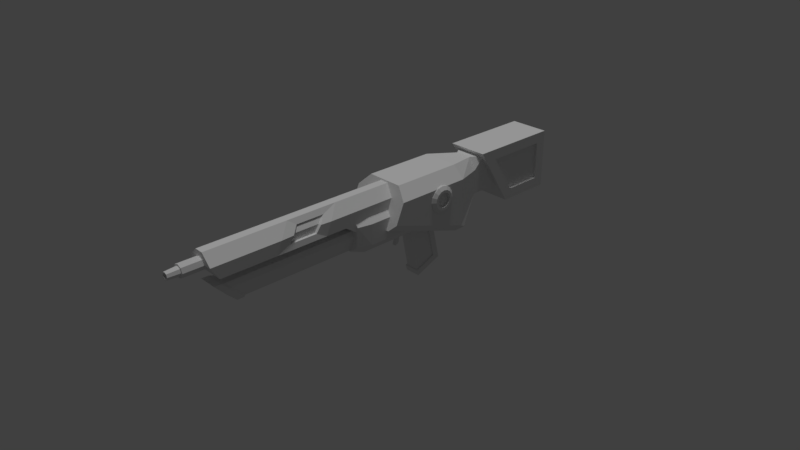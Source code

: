 # Source: Assault_Rifle.blend  (saved by Blender 2.79.0; exported with 4.5.12 LTS)
import bpy
from mathutils import Matrix  # noqa: F401  (used for matrix-valued properties, if any)

bpy.ops.wm.read_factory_settings(use_empty=True)
scene = bpy.context.scene
scene.name = 'Scene'

# ---- collections
col_collection_1 = bpy.data.collections.new('Collection 1'); scene.collection.children.link(col_collection_1)

# ---- materials (node trees are filled in below, after node groups)
mat_material_001 = bpy.data.materials.new('Material.001')
mat_material_001.alpha_threshold = 0.0
mat_material_001.use_transparent_shadow = False
mat_material_001.roughness = 0.5

# ---- material node trees

# ---- world
world_world = bpy.data.worlds.new('World'); scene.world = world_world
world_world.color = (0.05088, 0.05088, 0.05088)
world_world.use_sun_shadow = False
world_world.sun_shadow_jitter_overblur = 0.0
world_world.cycles.sampling_method = 'MANUAL'

# ---- cameras
cam_camera = bpy.data.cameras.new('Camera')
cam_camera.clip_end = 100.0
cam_camera.lens = 35.0
cam_camera.sensor_width = 32.0
cam_camera.sensor_height = 18.0
cam_camera.ortho_scale = 7.314
cam_camera.dof.focus_distance = 0.0
cam_camera.dof.aperture_fstop = 128.0

# ---- lights
light_hemi_002 = bpy.data.lights.new('Hemi.002', 'SUN')
light_hemi_002.transmission_factor = 0.0
light_hemi_002.angle = 0.1993
light_hemi_002.energy = 1.0
light_hemi_002.shadow_buffer_clip_start = 0.5
light_hemi_002.shadow_soft_size = 0.1
light_hemi_002.shadow_cascade_max_distance = 1000.0

# ---- meshes
me_cylinder = bpy.data.meshes.new('Cylinder')
me_cylinder.from_pydata([(0.0, 1.0, -1.0), (-5.104e-08, 0.555, 2.182), (0.3827, 0.9239, -1.0), (0.2124, 0.5127, 2.182), (0.7071, 0.7071, -1.0), (0.3924, 0.3924, 2.182), (0.9239, 0.3827, -1.0), (0.5127, 0.2124, 2.182), (1.0, -4.371e-08, -1.0), (0.555, -3.99e-08, 2.182), (0.9239, -0.3827, -1.0), (0.5127, -0.2124, 2.182), (0.7071, -0.7071, -1.0), (0.3924, -0.3924, 2.182), (0.3827, -0.9239, -1.0), (0.2124, -0.5127, 2.182), (1.51e-07, -1.0, -1.0), (1.013e-07, -0.555, 2.182), (-0.3827, -0.9239, -1.0), (-0.2124, -0.5127, 2.182), (-0.7071, -0.7071, -1.0), (-0.3924, -0.3924, 2.182), (-0.9239, -0.3827, -1.0), (-0.5127, -0.2124, 2.182), (-1.0, 1.192e-08, -1.0), (-0.555, -2.096e-08, 2.182), (-0.9239, 0.3827, -1.0), (-0.5127, 0.2124, 2.182), (-0.7071, 0.7071, -1.0), (-0.3924, 0.3924, 2.182), (-0.3827, 0.9239, -1.0), (-0.2124, 0.5127, 2.182), (0.3827, 0.9239, 1.0), (0.0, 1.0, 1.0), (0.7071, 0.7071, 1.0), (0.9239, 0.3827, 1.0), (1.0, -4.371e-08, 1.0), (0.9239, -0.3827, 1.0), (0.7071, -0.7071, 1.0), (0.3827, -0.9239, 1.0), (1.51e-07, -1.0, 1.0), (-0.3827, -0.9239, 1.0), (-0.7071, -0.7071, 1.0), (-0.9239, -0.3827, 1.0), (-1.0, 1.192e-08, 1.0), (-0.9239, 0.3827, 1.0), (-0.7071, 0.7071, 1.0), (-0.3827, 0.9239, 1.0), (0.287, 0.6928, 2.182), (-3.22e-08, 0.7498, 2.182), (0.5302, 0.5302, 2.182), (0.6928, 0.287, 2.182), (0.7498, -4.561e-08, 2.182), (0.6928, -0.287, 2.182), (0.5302, -0.5302, 2.182), (0.287, -0.6928, 2.182), (1.245e-07, -0.7498, 2.182), (-0.287, -0.6928, 2.182), (-0.5302, -0.5302, 2.182), (-0.6928, -0.287, 2.182), (-0.7498, -5.178e-09, 2.182), (-0.6928, 0.287, 2.182), (-0.5302, 0.5302, 2.182), (-0.287, 0.6928, 2.182), (0.2124, 0.5127, 0.1445), (-1.529e-08, 0.555, 0.1445), (0.3924, 0.3924, 0.1445), (0.5127, 0.2124, 0.1445), (0.555, -3.99e-08, 0.1445), (0.5127, -0.2124, 0.1445), (0.3924, -0.3924, 0.1445), (0.2124, -0.5127, 0.1445), (1.371e-07, -0.555, 0.1445), (-0.2124, -0.5127, 0.1445), (-0.3924, -0.3924, 0.1445), (-0.5127, -0.2124, 0.1445), (-0.555, -2.096e-08, 0.1445), (-0.5127, 0.2124, 0.1445), (-0.3924, 0.3924, 0.1445), (-0.2124, 0.5127, 0.1445)], [], [(0, 33, 32, 2), (2, 32, 34, 4), (4, 34, 35, 6), (6, 35, 36, 8), (8, 36, 37, 10), (10, 37, 38, 12), (12, 38, 39, 14), (14, 39, 40, 16), (16, 40, 41, 18), (18, 41, 42, 20), (20, 42, 43, 22), (22, 43, 44, 24), (24, 44, 45, 26), (26, 45, 46, 28), (29, 27, 77, 78), (28, 46, 47, 30), (30, 47, 33, 0), (0, 2, 4, 6, 8, 10, 12, 14, 16, 18, 20, 22, 24, 26, 28, 30), (49, 48, 32, 33), (48, 50, 34, 32), (50, 51, 35, 34), (51, 52, 36, 35), (52, 53, 37, 36), (53, 54, 38, 37), (54, 55, 39, 38), (55, 56, 40, 39), (56, 57, 41, 40), (57, 58, 42, 41), (58, 59, 43, 42), (59, 60, 44, 43), (60, 61, 45, 44), (61, 62, 46, 45), (62, 63, 47, 46), (63, 49, 33, 47), (1, 3, 48, 49), (3, 5, 50, 48), (5, 7, 51, 50), (7, 9, 52, 51), (9, 11, 53, 52), (11, 13, 54, 53), (13, 15, 55, 54), (15, 17, 56, 55), (17, 19, 57, 56), (19, 21, 58, 57), (21, 23, 59, 58), (23, 25, 60, 59), (25, 27, 61, 60), (27, 29, 62, 61), (29, 31, 63, 62), (31, 1, 49, 63), (64, 65, 79, 78, 77, 76, 75, 74, 73, 72, 71, 70, 69, 68, 67, 66), (15, 13, 70, 71), (31, 29, 78, 79), (17, 15, 71, 72), (3, 1, 65, 64), (1, 31, 79, 65), (19, 17, 72, 73), (5, 3, 64, 66), (21, 19, 73, 74), (7, 5, 66, 67), (23, 21, 74, 75), (9, 7, 67, 68), (25, 23, 75, 76), (11, 9, 68, 69), (27, 25, 76, 77), (13, 11, 69, 70)])
me_cylinder.use_remesh_preserve_volume = False
me_cylinder.use_remesh_preserve_attributes = False
me_cylinder.use_mirror_vertex_groups = False
me_cylinder.update()
me_cube = bpy.data.meshes.new('Cube')
me_cube.from_pydata([(0.1496, 3.325, -0.08964), (-0.1496, 3.325, -0.08964), (0.1496, 3.77, -0.08964), (-0.1496, 3.77, -0.08964), (0.1496, 3.77, 0.255), (-0.1496, 3.77, 0.255), (-0.1905, 3.797, -0.1692), (-0.1905, 3.563, 0.1976), (-0.1905, 4.174, -0.1692), (-0.1905, 4.173, 0.1976), (0.1905, 3.797, -0.1692), (0.1905, 3.563, 0.1976), (0.1905, 4.174, -0.1692), (0.1905, 4.173, 0.1976), (-0.1905, 4.276, -0.2711), (-0.1905, 3.741, -0.2711), (-0.1905, 3.377, 0.2994), (-0.1905, 4.275, 0.2994), (0.1905, 4.275, 0.2994), (0.1905, 4.276, -0.2711), (0.1905, 3.741, -0.2711), (0.1905, 3.377, 0.2994), (-0.1655, 4.174, -0.1692), (-0.1655, 3.797, -0.1692), (-0.1655, 3.563, 0.1976), (-0.1655, 4.173, 0.1976), (0.1655, 4.173, 0.1976), (0.1655, 4.174, -0.1692), (0.1655, 3.797, -0.1692), (0.1655, 3.563, 0.1976), (0.1266, 1.228, 0.1212), (0.07366, 1.345, 0.2376), (-0.147, 1.897, -0.1432), (-0.05073, 1.897, -0.2149), (-0.07613, 2.918, -0.2577), (-0.1837, 2.918, -0.1501), (0.05073, 1.897, -0.2149), (0.147, 1.897, -0.1432), (0.1837, 2.918, -0.1501), (0.07613, 2.918, -0.2577), (0.2847, 3.018, -0.2664), (0.2108, 3.018, -0.3443), (0.2673, 3.073, -0.2985), (0.2108, 2.186, -0.06584), (0.2847, 2.215, 0.002278), (-0.2847, 2.215, 0.002278), (-0.2108, 2.186, -0.06584), (-0.2108, 3.018, -0.3443), (-0.2847, 3.018, -0.2664), (-0.2673, 3.073, -0.2985), (0.2847, 3.018, 0.1879), (0.1736, 3.018, 0.2971), (0.2847, 2.295, 0.1879), (0.1736, 2.342, 0.2971), (-0.1736, 2.342, 0.2971), (-0.2847, 2.295, 0.1879), (-0.1736, 3.018, 0.2971), (-0.2847, 3.018, 0.1879), (0.07676, 3.325, 0.255), (0.1496, 3.325, 0.1459), (0.1496, 3.434, 0.255), (-0.1496, 3.325, 0.1459), (-0.07676, 3.325, 0.255), (-0.1496, 3.434, 0.255), (-0.1375, 0.588, 0.071), (-0.1375, 2.373, 0.071), (0.1375, 0.588, 0.071), (0.1375, 2.373, 0.071), (-0.04095, 0.5155, 0.2834), (-0.1375, 0.5155, 0.1869), (-0.1375, 2.373, 0.1869), (-0.04095, 2.373, 0.2834), (0.1375, 0.5155, 0.1869), (0.04095, 0.5155, 0.2834), (0.04095, 2.373, 0.2834), (0.1375, 2.373, 0.1869), (-0.06339, 1.897, 0.165), (-0.1564, 1.897, 0.04462), (-0.1837, 2.918, 0.04462), (-0.06339, 2.918, 0.165), (0.1564, 1.897, 0.04462), (0.06339, 1.897, 0.165), (0.06339, 2.918, 0.165), (0.1837, 2.918, 0.04462), (-0.1266, 1.276, 0.1847), (-0.1266, 1.228, 0.1212), (-0.1375, 1.908, -0.008502), (0.1375, 1.908, -0.008502), (-0.04095, 1.908, 0.2834), (-0.1375, 1.908, 0.1869), (0.04095, 1.908, 0.2834), (0.1375, 1.908, 0.1869), (-0.1375, 1.789, 0.071), (-0.1375, 1.789, 0.1869), (0.04095, 1.861, 0.2834), (0.1375, 1.789, 0.071), (-0.04095, 1.861, 0.2834), (0.1375, 1.789, 0.1869), (-0.04135, 1.999, -0.2081), (-0.1023, 1.999, -0.08722), (-0.1023, 0.7259, -0.08722), (-0.04135, 0.846, -0.2081), (0.04135, 0.846, -0.2081), (0.1023, 0.7259, -0.08722), (0.1023, 1.999, -0.08722), (0.04135, 1.999, -0.2081), (-0.1023, 1.999, -0.05655), (-0.07936, 1.999, -0.01326), (-0.07936, 0.6553, -0.01326), (-0.1023, 0.6987, -0.05655), (0.1023, 0.6987, -0.05655), (0.07936, 0.6553, -0.01326), (0.07936, 1.999, -0.01326), (0.1023, 1.999, -0.05655), (-0.07366, 1.345, 0.2376), (0.1266, 1.276, 0.1847), (0.07366, 1.612, 0.2376), (0.1266, 1.495, 0.1212), (-0.07366, 1.612, 0.2376), (0.1266, 1.543, 0.1847), (-0.1266, 1.495, 0.1212), (-0.1375, 1.639, 0.1869), (-0.1375, 1.152, 0.1869), (-0.1375, 1.104, 0.071), (-0.04095, 1.278, 0.2834), (0.04095, 1.764, 0.2834), (0.04095, 1.278, 0.2834), (-0.1375, 1.591, 0.071), (0.1375, 1.152, 0.1869), (0.1375, 1.104, 0.071), (0.1375, 1.591, 0.071), (-0.04095, 1.764, 0.2834), (0.1375, 1.639, 0.1869), (-0.1266, 1.543, 0.1847), (-0.0987, 1.543, 0.1847), (-0.0987, 1.276, 0.1847), (0.0987, 1.276, 0.1847), (0.0987, 1.543, 0.1847), (-0.0987, 1.228, 0.1212), (-0.05744, 1.345, 0.2376), (0.05744, 1.612, 0.2376), (0.05744, 1.345, 0.2376), (-0.0987, 1.495, 0.1212), (0.0987, 1.228, 0.1212), (0.0987, 1.495, 0.1212), (-0.05744, 1.612, 0.2376), (-0.07613, 2.03, -0.2577), (-0.1837, 2.03, -0.1501), (0.07613, 2.03, -0.2577), (0.1837, 2.03, -0.1501), (-0.06339, 2.03, 0.165), (-0.1837, 2.03, 0.04462), (0.06339, 2.03, 0.165), (0.1837, 2.03, 0.04462), (-4.901e-08, 0.5638, 0.2393), (-5.034e-08, 0.3359, 0.2228), (0.0416, 0.5638, 0.222), (0.02998, 0.3359, 0.2104), (0.05883, 0.5638, 0.1804), (0.04239, 0.3359, 0.1804), (0.0416, 0.5638, 0.1388), (0.02998, 0.3359, 0.1505), (-5.416e-08, 0.5638, 0.1216), (-5.495e-08, 0.3359, 0.138), (-0.0416, 0.5638, 0.1388), (-0.02998, 0.3359, 0.1505), (-0.05883, 0.5638, 0.1804), (-0.04239, 0.3359, 0.1804), (-0.0416, 0.5638, 0.222), (-0.02998, 0.3359, 0.2104), (0.0416, 0.3359, 0.222), (-4.901e-08, 0.3359, 0.2393), (0.05883, 0.3359, 0.1804), (0.0416, 0.3359, 0.1388), (-5.416e-08, 0.3359, 0.1216), (-0.0416, 0.3359, 0.1388), (-0.05883, 0.3359, 0.1804), (-0.0416, 0.3359, 0.222), (0.01726, 0.228, 0.1977), (-5.301e-08, 0.228, 0.2048), (0.02441, 0.228, 0.1804), (0.01726, 0.228, 0.1632), (-5.579e-08, 0.228, 0.156), (-0.01726, 0.228, 0.1632), (-0.02441, 0.228, 0.1804), (-0.01726, 0.228, 0.1977), (0.1133, 0.7011, -0.08679), (0.04579, 0.834, -0.2207), (-0.04579, 0.834, -0.2207), (-0.1133, 0.7011, -0.08679), (-0.1133, 0.671, -0.05282), (-0.08788, 0.6229, -0.004876), (0.08788, 0.6229, -0.004876), (0.1133, 0.671, -0.05282), (0.0731, 0.6327, -0.0818), (0.01749, 0.7424, -0.1919), (-0.01749, 0.7424, -0.1919), (-0.0731, 0.6327, -0.0818), (-0.0731, 0.6125, -0.05802), (-0.06002, 0.5873, -0.03365), (0.06002, 0.5873, -0.03365), (0.0731, 0.6125, -0.05802), (0.1133, 0.6375, -0.08679), (0.04579, 0.7704, -0.2207), (-0.04579, 0.7704, -0.2207), (-0.1133, 0.6375, -0.08679), (-0.1133, 0.6074, -0.05282), (-0.08788, 0.5593, -0.004876), (0.08788, 0.5593, -0.004876), (0.1133, 0.6074, -0.05282), (0.0731, 0.6622, -0.0818), (0.01749, 0.772, -0.1919), (-0.01749, 0.772, -0.1919), (-0.0731, 0.6622, -0.0818), (-0.0731, 0.6421, -0.05802), (-0.06002, 0.6169, -0.03365), (0.06002, 0.6169, -0.03365), (0.0731, 0.6421, -0.05802), (-0.07625, 2.666, -0.6872), (-0.07625, 2.576, -0.2458), (-0.07625, 2.876, -0.6017), (-0.07625, 2.797, -0.2552), (0.07625, 2.666, -0.6872), (0.07625, 2.588, -0.3001), (0.07625, 2.876, -0.6017), (0.07625, 2.797, -0.2552), (-0.07625, 2.941, -0.6354), (-0.07625, 2.682, -0.7404), (-0.07625, 2.588, -0.3001), (-0.07625, 2.839, -0.1895), (0.07625, 2.839, -0.1895), (0.07625, 2.941, -0.6354), (0.07625, 2.682, -0.7404), (0.07625, 2.576, -0.2458), (-0.06233, 2.677, -0.6849), (-0.06233, 2.599, -0.2978), (0.06233, 2.599, -0.2978), (0.06233, 2.677, -0.6849), (-0.06233, 2.876, -0.6017), (-0.06233, 2.797, -0.2552), (0.06233, 2.797, -0.2552), (0.06233, 2.876, -0.6017), (-0.01824, 2.446, -0.3682), (-0.01824, 2.447, -0.2507), (-0.01824, 2.48, -0.3555), (-0.01824, 2.481, -0.238), (0.01824, 2.446, -0.3682), (0.01824, 2.447, -0.2507), (0.01824, 2.48, -0.3555), (0.01824, 2.481, -0.238), (-0.01824, 2.458, -0.3344), (-0.01824, 2.462, -0.3038), (-0.01824, 2.457, -0.2764), (-0.01824, 2.491, -0.2637), (-0.01824, 2.496, -0.291), (-0.01824, 2.493, -0.3216), (0.01824, 2.491, -0.2637), (0.01824, 2.496, -0.291), (0.01824, 2.493, -0.3216), (0.01824, 2.457, -0.2764), (0.01824, 2.462, -0.3038), (0.01824, 2.458, -0.3344), (0.02445, 0.228, 0.2049), (-5.153e-08, 0.228, 0.215), (0.03458, 0.228, 0.1804), (0.02445, 0.228, 0.156), (-5.529e-08, 0.228, 0.1459), (-0.02445, 0.228, 0.156), (-0.03458, 0.228, 0.1804), (-0.02445, 0.228, 0.2049), (0.008029, 0.3153, 0.1885), (-5.616e-08, 0.3153, 0.1918), (0.01135, 0.3153, 0.1804), (0.008029, 0.3153, 0.1724), (-5.745e-08, 0.3153, 0.1691), (-0.008029, 0.3153, 0.1724), (-0.01136, 0.3153, 0.1804), (-0.008029, 0.3153, 0.1885), (0.1133, 0.7011, -0.08679), (0.04579, 0.834, -0.2207), (-0.04579, 0.834, -0.2207), (-0.1133, 0.7011, -0.08679), (-0.1133, 0.671, -0.05282), (-0.08788, 0.6229, -0.004876), (0.08788, 0.6229, -0.004876), (0.1133, 0.671, -0.05282), (0.1133, 0.6375, -0.08679), (0.04579, 0.7704, -0.2207), (-0.04579, 0.7704, -0.2207), (-0.1133, 0.6375, -0.08679), (-0.1133, 0.6074, -0.05282), (-0.08788, 0.5593, -0.004876), (0.08788, 0.5593, -0.004876), (0.1133, 0.6074, -0.05282)], [], [(42, 41, 47, 49, 1, 0), (56, 51, 58, 62), (43, 44, 52, 53, 54, 55, 45, 46), (49, 48, 57, 61, 1), (60, 59, 0, 2, 4), (50, 40, 42, 0, 59), (45, 55, 57, 48), (41, 43, 46, 47), (0, 1, 3, 2), (1, 61, 63, 5, 3), (63, 62, 58, 60, 4, 5), (11, 10, 28, 29), (14, 17, 18, 19), (8, 6, 23, 22), (20, 21, 16, 15), (14, 19, 20, 15), (18, 17, 16, 21), (6, 8, 14, 15), (7, 6, 15, 16), (9, 7, 16, 17), (8, 9, 17, 14), (13, 12, 19, 18), (12, 10, 20, 19), (11, 13, 18, 21), (10, 11, 21, 20), (23, 24, 25, 22), (27, 26, 29, 28), (10, 12, 27, 28), (9, 8, 22, 25), (6, 7, 24, 23), (13, 11, 29, 26), (12, 13, 26, 27), (7, 9, 25, 24), (147, 151, 78, 35), (104, 113, 110, 103), (149, 153, 80, 37), (36, 37, 80, 81, 76, 77, 32, 33), (146, 33, 32, 147), (148, 39, 38, 149), (146, 148, 36, 33), (40, 41, 42), (47, 48, 49), (40, 44, 43, 41), (45, 48, 47, 46), (51, 56, 54, 53), (58, 59, 60), (61, 62, 63), (51, 53, 52, 50), (54, 56, 57, 55), (50, 59, 58, 51), (61, 57, 56, 62), (40, 50, 52, 44), (126, 124, 68, 73), (129, 128, 72, 66), (86, 89, 70, 65), (123, 129, 66, 64), (88, 71, 70, 89), (126, 73, 72, 128), (66, 72, 69, 64), (150, 79, 78, 151), (152, 81, 80, 153), (68, 124, 122, 69), (100, 109, 106, 99), (74, 90, 91, 75), (96, 88, 89, 93), (92, 93, 89, 86), (67, 75, 91, 87), (74, 71, 88, 90), (127, 121, 93, 92), (131, 96, 93, 121), (90, 94, 97, 91), (86, 87, 95, 92), (87, 91, 97, 95), (90, 88, 96, 94), (102, 105, 104, 103), (98, 101, 100, 99), (98, 105, 102, 101), (108, 107, 106, 109), (112, 111, 110, 113), (112, 107, 108, 111), (64, 69, 122, 123), (30, 117, 144, 143), (127, 130, 129, 123), (119, 116, 140, 137), (125, 131, 124, 126), (94, 96, 131, 125), (95, 97, 132, 130), (92, 95, 130, 127), (94, 125, 132, 97), (116, 31, 141, 140), (115, 30, 143, 136), (84, 85, 123, 122), (114, 84, 122, 124), (31, 116, 125, 126), (85, 120, 127, 123), (115, 31, 126, 128), (30, 115, 128, 129), (117, 30, 129, 130), (118, 114, 124, 131), (119, 117, 130, 132), (116, 119, 132, 125), (133, 118, 131, 121), (120, 133, 121, 127), (140, 141, 136, 137), (144, 137, 136, 143), (139, 145, 134, 135), (138, 135, 134, 142), (120, 85, 138, 142), (118, 133, 134, 145), (85, 84, 135, 138), (114, 118, 145, 139), (31, 115, 136, 141), (133, 120, 142, 134), (84, 114, 139, 135), (117, 119, 137, 144), (82, 152, 153, 83), (76, 150, 151, 77), (34, 39, 148, 146), (36, 148, 149, 37), (34, 146, 147, 35), (38, 83, 153, 149), (32, 77, 151, 147), (154, 171, 170, 156), (156, 170, 172, 158), (158, 172, 173, 160), (160, 173, 174, 162), (162, 174, 175, 164), (164, 175, 176, 166), (169, 167, 268, 269), (166, 176, 177, 168), (168, 177, 171, 154), (155, 157, 170, 171), (157, 159, 172, 170), (159, 161, 173, 172), (161, 163, 174, 173), (163, 165, 175, 174), (165, 167, 176, 175), (167, 169, 177, 176), (169, 155, 171, 177), (185, 184, 276, 277), (165, 163, 266, 267), (161, 159, 264, 265), (157, 155, 263, 262), (155, 169, 269, 263), (167, 165, 267, 268), (163, 161, 265, 266), (159, 157, 262, 264), (111, 108, 191, 192), (69, 72, 73, 68), (108, 109, 190, 191), (103, 110, 193, 186), (101, 102, 187, 188), (110, 111, 192, 193), (102, 103, 186, 187), (109, 100, 189, 190), (100, 101, 188, 189), (284, 283, 291, 292), (194, 201, 217, 210), (283, 282, 290, 291), (278, 285, 293, 286), (280, 279, 287, 288), (285, 284, 292, 293), (279, 278, 286, 287), (282, 281, 289, 290), (281, 280, 288, 289), (194, 195, 203, 202), (196, 197, 205, 204), (195, 196, 204, 203), (198, 199, 207, 206), (200, 201, 209, 208), (199, 200, 208, 207), (197, 198, 206, 205), (201, 194, 202, 209), (211, 210, 217, 216, 215, 214, 213, 212), (200, 199, 215, 216), (199, 198, 214, 215), (197, 196, 212, 213), (198, 197, 213, 214), (201, 200, 216, 217), (196, 195, 211, 212), (195, 194, 210, 211), (218, 222, 237, 234), (226, 229, 230, 231), (228, 221, 239, 235), (224, 225, 240, 241), (226, 231, 232, 227), (218, 220, 226, 227), (221, 228, 219, 229), (220, 221, 229, 226), (225, 224, 231, 230), (224, 222, 232, 231), (223, 225, 230, 233), (222, 218, 227, 232), (228, 223, 233, 219), (234, 235, 239, 238), (241, 240, 236, 237), (237, 236, 235, 234), (222, 224, 241, 237), (221, 220, 238, 239), (220, 218, 234, 238), (223, 228, 235, 236), (225, 223, 236, 240), (252, 243, 245, 253), (253, 245, 249, 256), (256, 249, 247, 259), (259, 247, 243, 252), (244, 248, 246, 242), (249, 245, 243, 247), (246, 261, 250, 242), (261, 260, 251, 250), (260, 259, 252, 251), (248, 258, 261, 246), (258, 257, 260, 261), (257, 256, 259, 260), (244, 255, 258, 248), (255, 254, 257, 258), (254, 253, 256, 257), (242, 250, 255, 244), (250, 251, 254, 255), (251, 252, 253, 254), (179, 178, 262, 263), (178, 180, 264, 262), (180, 181, 265, 264), (181, 182, 266, 265), (182, 183, 267, 266), (183, 184, 268, 267), (184, 185, 269, 268), (185, 179, 263, 269), (270, 271, 277, 276, 275, 274, 273, 272), (183, 182, 274, 275), (181, 180, 272, 273), (178, 179, 271, 270), (179, 185, 277, 271), (184, 183, 275, 276), (182, 181, 273, 274), (180, 178, 270, 272)])
_uv = me_cube.uv_layers.new(name='UVMap')
_uv.uv.foreach_set('vector', [0.1761, 0.91, 0.1718, 0.9154, 0.1398, 0.9154, 0.1355, 0.91, 0.1445, 0.8851, 0.1672, 0.8851, 0.101, 0.8326, 0.101, 0.8063, 0.1246, 0.8136, 0.1246, 0.8253, 0.1731, 0.8551, 0.1787, 0.8607, 0.1787, 0.8761, 0.1703, 0.8851, 0.144, 0.8851, 0.1355, 0.8761, 0.1355, 0.8607, 0.1412, 0.8551, 0.1245, 0.8746, 0.1195, 0.8745, 0.1031, 0.8442, 0.127, 0.8349, 0.1355, 0.8506, 0.1438, 0.8062, 0.1355, 0.7979, 0.1355, 0.7801, 0.1693, 0.7801, 0.1693, 0.8062, 0.1031, 0.7946, 0.1195, 0.7643, 0.1245, 0.7643, 0.1355, 0.7882, 0.127, 0.804, 0.5916, 0.02056, 0.5859, 0.0901, 0.349, 0.1694, 0.2991, 0.02056, 0.09361, 0.915, 0.02885, 0.8997, 0.03621, 0.8686, 0.101, 0.8839, 0.1355, 0.7801, 0.1355, 0.7574, 0.1693, 0.7574, 0.1693, 0.7801, 0.1355, 0.8551, 0.1355, 0.8372, 0.1438, 0.8289, 0.1693, 0.8289, 0.1693, 0.8551, 0.1438, 0.8289, 0.1355, 0.8234, 0.1355, 0.8117, 0.1438, 0.8062, 0.1693, 0.8062, 0.1693, 0.8289, 0.2587, 0.7948, 0.2587, 0.8658, 0.2536, 0.8658, 0.2536, 0.7948, 0.9863, 0.02134, 0.9863, 0.2819, 0.8119, 0.2819, 0.8119, 0.02134, 0.2053, 0.7912, 0.2053, 0.8683, 0.2002, 0.8683, 0.2002, 0.7912, 0.8112, 0.788, 0.7023, 0.788, 0.7023, 0.7148, 0.8112, 0.7148, 0.6001, 0.2703, 0.5644, 0.3624, 0.4346, 0.313, 0.4701, 0.2212, 0.08008, 0.2495, 0.1138, 0.2495, 0.1138, 0.329, 0.08008, 0.329, 0.1553, 0.2919, 0.1553, 0.2584, 0.1644, 0.2494, 0.1644, 0.2968, 0.1228, 0.3126, 0.1553, 0.2919, 0.1644, 0.2968, 0.1138, 0.329, 0.1228, 0.2585, 0.1228, 0.3126, 0.1138, 0.329, 0.1138, 0.2495, 0.1553, 0.2584, 0.1228, 0.2585, 0.1138, 0.2495, 0.1644, 0.2494, 0.07106, 0.2585, 0.03857, 0.2584, 0.02955, 0.2494, 0.08008, 0.2495, 0.03857, 0.2584, 0.03857, 0.2919, 0.02955, 0.2968, 0.02955, 0.2494, 0.07106, 0.3126, 0.07106, 0.2585, 0.08008, 0.2495, 0.08008, 0.329, 0.03857, 0.2919, 0.07106, 0.3126, 0.08008, 0.329, 0.02955, 0.2968, 0.8977, 0.9746, 0.8528, 0.9043, 0.97, 0.9043, 0.9701, 0.9746, 0.9701, 0.8225, 0.97, 0.8928, 0.8528, 0.8928, 0.8977, 0.8225, 0.2466, 0.8719, 0.2466, 0.7948, 0.2517, 0.7948, 0.2517, 0.8719, 0.2368, 0.7946, 0.2368, 0.8696, 0.2317, 0.8696, 0.2317, 0.7946, 0.2164, 0.8641, 0.2164, 0.7932, 0.2215, 0.7932, 0.2215, 0.8641, 0.2242, 0.9156, 0.2242, 0.7943, 0.2293, 0.7943, 0.2293, 0.9156, 0.2389, 0.8697, 0.2389, 0.7948, 0.244, 0.7948, 0.244, 0.8697, 0.2131, 0.791, 0.2131, 0.9124, 0.208, 0.9124, 0.208, 0.791, 0.8636, 0.4732, 0.8954, 0.4732, 0.8954, 0.6182, 0.8636, 0.6182, 0.7165, 0.007223, 0.7206, 0.007223, 0.7206, 0.1781, 0.7165, 0.1746, 0.775, 0.5967, 0.8068, 0.5967, 0.8068, 0.6184, 0.7762, 0.6183, 0.5542, 0.993, 0.5307, 0.9755, 0.5284, 0.9296, 0.5511, 0.9002, 0.5821, 0.9002, 0.6048, 0.9296, 0.6025, 0.9755, 0.579, 0.993, 0.9583, 0.6621, 0.9844, 0.6574, 0.9875, 0.6754, 0.963, 0.6823, 0.7577, 0.5966, 0.7577, 0.4516, 0.775, 0.4517, 0.775, 0.5967, 0.9583, 0.6621, 0.9583, 0.6336, 0.9844, 0.6383, 0.9844, 0.6574, 0.1195, 0.7643, 0.1237, 0.7574, 0.1245, 0.7643, 0.1237, 0.8815, 0.1195, 0.8745, 0.1245, 0.8746, 0.08996, 0.9223, 0.02747, 0.9075, 0.02885, 0.8997, 0.09361, 0.915, 0.03848, 0.861, 0.101, 0.8758, 0.101, 0.8839, 0.03621, 0.8686, 0.0944, 0.8035, 0.09679, 0.8297, 0.04568, 0.8343, 0.0433, 0.8081, 0.1111, 0.891, 0.1141, 0.8816, 0.121, 0.891, 0.101, 0.8816, 0.111, 0.8816, 0.1079, 0.891, 0.0944, 0.8035, 0.0433, 0.8081, 0.0387, 0.7967, 0.09334, 0.7917, 0.04568, 0.8343, 0.09679, 0.8297, 0.09785, 0.8414, 0.04322, 0.8464, 0.1031, 0.7946, 0.127, 0.804, 0.1246, 0.8136, 0.101, 0.8063, 0.127, 0.8349, 0.1031, 0.8442, 0.101, 0.8326, 0.1246, 0.8253, 0.3585, 0.4694, 0.4083, 0.3206, 0.6453, 0.3999, 0.651, 0.4694, 0.335, 0.7057, 0.315, 0.7057, 0.315, 0.5194, 0.335, 0.5194, 0.4213, 0.5306, 0.501, 0.4986, 0.501, 0.924, 0.4213, 0.8756, 0.5777, 0.1813, 0.5624, 0.1418, 0.6566, 0.1054, 0.6657, 0.1288, 0.8311, 0.3836, 0.8311, 0.4377, 0.7323, 0.4377, 0.7323, 0.3836, 0.555, 0.1219, 0.6491, 0.08558, 0.6566, 0.1054, 0.5624, 0.1418, 0.2741, 0.1822, 0.2741, 0.3772, 0.2392, 0.3772, 0.2392, 0.2143, 0.2038, 0.3912, 0.2319, 0.3912, 0.2319, 0.4585, 0.2038, 0.4585, 0.9152, 0.4733, 0.9152, 0.6184, 0.8954, 0.6182, 0.8954, 0.4732, 0.8266, 0.5966, 0.8266, 0.6182, 0.8068, 0.6184, 0.8068, 0.5967, 0.2042, 0.3772, 0.2042, 0.1822, 0.2392, 0.2143, 0.2392, 0.3772, 0.7583, 0.1746, 0.7543, 0.1781, 0.7543, 0.007223, 0.7583, 0.007223, 0.352, 0.3514, 0.3183, 0.2562, 0.3383, 0.249, 0.3719, 0.3442, 0.5455, 0.1256, 0.555, 0.1219, 0.5624, 0.1418, 0.5383, 0.1511, 0.5474, 0.1745, 0.5383, 0.1511, 0.5624, 0.1418, 0.5777, 0.1813, 0.3956, 0.3359, 0.3719, 0.3442, 0.3383, 0.249, 0.3782, 0.2349, 0.335, 0.9733, 0.315, 0.9733, 0.315, 0.8596, 0.335, 0.8596, 0.5073, 0.19, 0.5079, 0.1628, 0.5383, 0.1511, 0.5474, 0.1745, 0.5259, 0.1332, 0.5455, 0.1256, 0.5383, 0.1511, 0.5079, 0.1628, 0.3183, 0.2562, 0.315, 0.2467, 0.3297, 0.2247, 0.3383, 0.249, 0.9885, 0.3836, 0.9885, 0.4377, 0.9621, 0.4377, 0.9621, 0.3836, 0.3782, 0.2349, 0.3383, 0.249, 0.3297, 0.2247, 0.3534, 0.2163, 0.335, 0.8596, 0.315, 0.8596, 0.315, 0.8482, 0.335, 0.8482, 0.6987, 0.1588, 0.6987, 0.007223, 0.7165, 0.007223, 0.7165, 0.1746, 0.7761, 0.007223, 0.7761, 0.1588, 0.7583, 0.1746, 0.7583, 0.007223, 0.6879, 0.007223, 0.6987, 0.007223, 0.6987, 0.1588, 0.6879, 0.1588, 0.5646, 0.7995, 0.5646, 0.5288, 0.5793, 0.5288, 0.5793, 0.7907, 0.5941, 0.5288, 0.5941, 0.7995, 0.5794, 0.7907, 0.5794, 0.5288, 0.727, 0.007223, 0.7479, 0.007223, 0.7479, 0.1839, 0.727, 0.1839, 0.423, 0.5731, 0.5026, 0.5247, 0.5026, 0.9501, 0.423, 0.9181, 0.07609, 0.3777, 0.02771, 0.3777, 0.02771, 0.3726, 0.07609, 0.3726, 0.9242, 0.3836, 0.9242, 0.4377, 0.8311, 0.4377, 0.8311, 0.3836, 0.1704, 0.3777, 0.1546, 0.3681, 0.1546, 0.3651, 0.1704, 0.3726, 0.335, 0.8245, 0.315, 0.8245, 0.315, 0.7057, 0.335, 0.7057, 0.335, 0.8482, 0.315, 0.8482, 0.315, 0.8245, 0.335, 0.8245, 0.3534, 0.2163, 0.3297, 0.2247, 0.3188, 0.194, 0.3391, 0.1758, 0.9621, 0.3836, 0.9621, 0.4377, 0.9242, 0.4377, 0.9242, 0.3836, 0.315, 0.2467, 0.308, 0.2269, 0.3188, 0.194, 0.3297, 0.2247, 0.1546, 0.3681, 0.1063, 0.3681, 0.1063, 0.3651, 0.1546, 0.3651, 0.09052, 0.3777, 0.07609, 0.3777, 0.07609, 0.3726, 0.09052, 0.3726, 0.4348, 0.1915, 0.4301, 0.2081, 0.4089, 0.228, 0.4095, 0.2008, 0.4446, 0.1753, 0.4348, 0.1915, 0.4095, 0.2008, 0.4275, 0.1712, 0.2871, 0.1378, 0.3064, 0.1923, 0.308, 0.2269, 0.2729, 0.1274, 0.4301, 0.2081, 0.484, 0.1873, 0.5073, 0.19, 0.4089, 0.228, 0.2931, 0.1197, 0.2871, 0.1378, 0.2729, 0.1274, 0.2837, 0.09445, 0.3026, 0.1053, 0.2931, 0.1197, 0.2837, 0.09445, 0.3039, 0.07631, 0.3219, 0.1599, 0.3026, 0.1053, 0.3039, 0.07631, 0.3391, 0.1758, 0.4986, 0.1544, 0.4446, 0.1753, 0.4275, 0.1712, 0.5259, 0.1332, 0.3123, 0.1743, 0.3219, 0.1599, 0.3391, 0.1758, 0.3188, 0.194, 0.6093, 0.2772, 0.6093, 0.1816, 0.6892, 0.2383, 0.6892, 0.4128, 0.7757, 0.1785, 0.7757, 0.2741, 0.6957, 0.4097, 0.6957, 0.2352, 0.484, 0.1873, 0.4888, 0.1707, 0.5079, 0.1628, 0.5073, 0.19, 0.9031, 0.9887, 0.7092, 0.9887, 0.6589, 0.9499, 0.8527, 0.9499, 0.818, 0.9038, 0.8527, 0.9499, 0.6589, 0.9499, 0.6241, 0.9038, 0.8169, 0.8859, 0.6231, 0.8859, 0.6734, 0.8471, 0.8673, 0.8471, 0.902, 0.8009, 0.8673, 0.8471, 0.6734, 0.8471, 0.7082, 0.8009, 0.02771, 0.3777, 0.07609, 0.3777, 0.07609, 0.3827, 0.02771, 0.3827, 0.1546, 0.3873, 0.1704, 0.3777, 0.1704, 0.3827, 0.1546, 0.3902, 0.07609, 0.3777, 0.09052, 0.3777, 0.09052, 0.3827, 0.07609, 0.3827, 0.1063, 0.3873, 0.1546, 0.3873, 0.1546, 0.3902, 0.1063, 0.3902, 0.1063, 0.3681, 0.09052, 0.3777, 0.09052, 0.3726, 0.1063, 0.3651, 0.1704, 0.3777, 0.1848, 0.3777, 0.1848, 0.3827, 0.1704, 0.3827, 0.09052, 0.3777, 0.1063, 0.3873, 0.1063, 0.3902, 0.09052, 0.3827, 0.1848, 0.3777, 0.1704, 0.3777, 0.1704, 0.3726, 0.1848, 0.3726, 0.8266, 0.4516, 0.8266, 0.5966, 0.8068, 0.5967, 0.8068, 0.4517, 0.9152, 0.4517, 0.9152, 0.4733, 0.8954, 0.4732, 0.8954, 0.4516, 0.796, 0.6621, 0.796, 0.6336, 0.9583, 0.6336, 0.9583, 0.6621, 0.9844, 0.6383, 0.9583, 0.6336, 0.963, 0.6134, 0.9875, 0.6203, 0.8463, 0.6183, 0.8463, 0.4733, 0.8636, 0.4732, 0.8636, 0.6182, 0.775, 0.4517, 0.8068, 0.4517, 0.8068, 0.5967, 0.775, 0.5967, 0.8648, 0.4516, 0.8954, 0.4516, 0.8954, 0.4732, 0.8636, 0.4732, -0.05561, 0.005376, 0.1089, 0.005376, 0.1089, 0.01064, -0.05561, 0.01064, -0.05561, 0.01064, 0.1089, 0.01064, 0.1089, 0.0159, -0.05561, 0.0159, -0.05561, 0.0159, 0.1089, 0.0159, 0.1089, 0.02116, -0.05561, 0.02116, -0.05561, 0.02116, 0.1089, 0.02116, 0.1089, 0.02641, -0.05561, 0.02641, -0.05561, 0.02641, 0.1089, 0.02641, 0.1089, 0.03167, -0.05561, 0.03167, -0.05561, 0.03167, 0.1089, 0.03167, 0.1089, 0.03693, -0.05561, 0.03693, 0.1468, 0.1143, 0.1465, 0.09329, 0.1894, 0.09329, 0.1897, 0.1105, -0.05561, 0.03693, 0.1089, 0.03693, 0.1089, 0.04219, -0.05561, 0.04219, -0.05561, 0.04219, 0.1089, 0.04219, 0.1089, 0.04745, -0.05561, 0.04745, 0.01938, 0.4721, 0.02499, 0.4777, 0.02345, 0.4814, 0.01568, 0.4736, 0.02499, 0.4777, 0.03292, 0.4777, 0.03445, 0.4814, 0.02345, 0.4814, 0.03292, 0.4777, 0.03852, 0.4721, 0.04223, 0.4736, 0.03445, 0.4814, 0.03852, 0.4721, 0.03852, 0.4642, 0.04223, 0.4626, 0.04223, 0.4736, 0.03852, 0.4642, 0.03292, 0.4586, 0.03445, 0.4548, 0.04223, 0.4626, 0.03292, 0.4586, 0.02499, 0.4586, 0.02345, 0.4548, 0.03445, 0.4548, 0.02499, 0.4586, 0.01938, 0.4642, 0.01568, 0.4626, 0.02345, 0.4548, 0.01938, 0.4642, 0.01938, 0.4721, 0.01568, 0.4736, 0.01568, 0.4626, 0.02156, 0.5183, 0.01674, 0.5088, 0.05862, 0.4887, 0.0606, 0.4921, 0.1468, 0.07225, 0.1479, 0.05127, 0.1905, 0.05902, 0.1897, 0.07613, 0.1466, 0.1143, 0.1462, 0.09329, 0.1891, 0.09329, 0.1894, 0.1105, 0.1466, 0.07225, 0.1476, 0.05127, 0.1903, 0.05902, 0.1894, 0.07613, 0.1479, 0.1353, 0.1468, 0.1143, 0.1897, 0.1105, 0.1905, 0.1276, 0.1465, 0.09329, 0.1468, 0.07225, 0.1897, 0.07613, 0.1894, 0.09329, 0.1476, 0.1353, 0.1466, 0.1143, 0.1894, 0.1105, 0.1903, 0.1276, 0.1462, 0.09329, 0.1466, 0.07225, 0.1894, 0.07613, 0.1891, 0.09329, 0.1478, 0.6076, 0.1016, 0.6073, 0.09783, 0.5973, 0.1516, 0.5973, 0.2319, 0.4585, 0.2319, 0.3912, 0.2554, 0.4148, 0.2554, 0.4349, 0.1016, 0.6073, 0.09537, 0.6254, 0.08925, 0.6185, 0.09783, 0.5973, 0.1536, 0.6376, 0.1543, 0.6259, 0.1604, 0.6189, 0.1607, 0.6336, 0.117, 0.6771, 0.1347, 0.679, 0.138, 0.6832, 0.1136, 0.6816, 0.1543, 0.6259, 0.1478, 0.6076, 0.1516, 0.5973, 0.1604, 0.6189, 0.1347, 0.679, 0.1536, 0.6376, 0.1607, 0.6336, 0.138, 0.6832, 0.09537, 0.6254, 0.09621, 0.637, 0.08901, 0.6332, 0.08925, 0.6185, 0.09621, 0.637, 0.117, 0.6771, 0.1136, 0.6816, 0.08901, 0.6332, 0.06157, 0.6212, 0.06157, 0.5731, 0.07899, 0.5731, 0.07899, 0.6212, 0.8761, 0.714, 0.8577, 0.7123, 0.8702, 0.7, 0.8886, 0.7018, 0.01564, 0.5854, 0.01564, 0.6041, 0.003325, 0.5917, 0.003325, 0.5731, 0.04456, 0.6247, 0.04514, 0.6371, 0.03266, 0.6493, 0.03208, 0.6368, 0.07899, 0.6377, 0.07899, 0.6628, 0.06157, 0.6628, 0.06157, 0.6377, 0.04514, 0.6371, 0.04489, 0.6557, 0.03241, 0.6679, 0.03266, 0.6493, 0.04514, 0.5731, 0.04456, 0.6247, 0.03208, 0.6368, 0.03266, 0.5853, 0.01564, 0.6041, 0.0149, 0.6165, 0.00258, 0.6041, 0.003325, 0.5917, 0.0149, 0.6165, 0.0148, 0.668, 0.002483, 0.6557, 0.00258, 0.6041, 0.1757, 0.7039, 0.166, 0.6766, 0.1709, 0.6696, 0.1827, 0.7027, 0.1598, 0.6766, 0.1501, 0.7039, 0.143, 0.7027, 0.1549, 0.6696, 0.166, 0.6766, 0.1598, 0.6766, 0.1549, 0.6696, 0.1709, 0.6696, 0.1501, 0.7094, 0.1524, 0.7155, 0.1475, 0.7225, 0.143, 0.7106, 0.1734, 0.7155, 0.1757, 0.7094, 0.1827, 0.7106, 0.1783, 0.7225, 0.1524, 0.7155, 0.1734, 0.7155, 0.1783, 0.7225, 0.1475, 0.7225, 0.1501, 0.7039, 0.1501, 0.7094, 0.143, 0.7106, 0.143, 0.7027, 0.1757, 0.7094, 0.1757, 0.7039, 0.1827, 0.7027, 0.1827, 0.7106, 0.9567, 0.6021, 0.9413, 0.5654, 0.9413, 0.5585, 0.9449, 0.5501, 0.9781, 0.5501, 0.9818, 0.5585, 0.9818, 0.5654, 0.9664, 0.6021, 0.9425, 0.7416, 0.878, 0.7416, 0.878, 0.7257, 0.9425, 0.7257, 0.8369, 0.7508, 0.856, 0.7532, 0.8681, 0.7659, 0.8489, 0.7635, 0.8742, 0.7524, 0.9706, 0.7508, 0.9826, 0.7635, 0.8863, 0.7652, 0.856, 0.7532, 0.8742, 0.7524, 0.8863, 0.7652, 0.8681, 0.7659, 0.8577, 0.7123, 0.8369, 0.7123, 0.8495, 0.7, 0.8702, 0.7, 0.6533, 0.6966, 0.6533, 0.7219, 0.6319, 0.7219, 0.6319, 0.6966, 0.968, 0.7152, 0.8761, 0.714, 0.8886, 0.7018, 0.9806, 0.703, 0.2084, 0.4775, 0.247, 0.4778, 0.2435, 0.4807, 0.2119, 0.4804, 0.63, 0.8374, 0.63, 0.7307, 0.6673, 0.7307, 0.6673, 0.8374, 0.5587, 0.8357, 0.5587, 0.883, 0.5553, 0.883, 0.5553, 0.8382, 0.7257, 0.5591, 0.6908, 0.6601, 0.687, 0.6588, 0.7212, 0.5597, 0.9781, 0.7756, 0.9781, 0.8128, 0.9226, 0.8128, 0.9226, 0.7756, 0.6857, 0.5046, 0.6479, 0.5599, 0.6288, 0.5562, 0.6763, 0.4964, 0.3614, 0.6118, 0.3614, 0.5296, 0.3917, 0.5296, 0.3917, 0.6329, 0.6479, 0.5599, 0.6837, 0.6607, 0.674, 0.6812, 0.6288, 0.5562, 0.6908, 0.6601, 0.7257, 0.5591, 0.7448, 0.5553, 0.7007, 0.6805, 0.7257, 0.5591, 0.6882, 0.5045, 0.6973, 0.4964, 0.7448, 0.5553, 0.2426, 0.5335, 0.2426, 0.6157, 0.2123, 0.6368, 0.2123, 0.5335, 0.2482, 0.1474, 0.2482, 0.1847, 0.2352, 0.1847, 0.2352, 0.1474, 0.3707, 0.9107, 0.3707, 0.8734, 0.3839, 0.8734, 0.3839, 0.9107, 0.04585, 0.08057, 0.04425, 0.1462, 0.01049, 0.1459, 0.01049, 0.08674, 0.08116, 0.08714, 0.08049, 0.1463, 0.04673, 0.1463, 0.04587, 0.08057, 0.2784, 0.7445, 0.2784, 0.6616, 0.3051, 0.6616, 0.3051, 0.7445, 0.6882, 0.5045, 0.7257, 0.5591, 0.7212, 0.5597, 0.687, 0.5086, 0.6837, 0.6607, 0.6479, 0.5599, 0.6526, 0.5605, 0.6869, 0.6596, 0.6479, 0.5599, 0.6857, 0.5046, 0.6869, 0.5087, 0.6526, 0.5605, 0.5214, 0.8357, 0.5587, 0.8357, 0.5553, 0.8382, 0.5248, 0.8382, 0.5214, 0.883, 0.5214, 0.8357, 0.5248, 0.8382, 0.5248, 0.883, 0.1398, 0.4708, 0.1428, 0.4872, 0.121, 0.4906, 0.1198, 0.4753, 0.1198, 0.4753, 0.121, 0.4906, 0.09989, 0.4903, 0.1013, 0.4755, 0.1013, 0.4755, 0.09989, 0.4903, 0.07925, 0.487, 0.08173, 0.4715, 0.1627, 0.4666, 0.1627, 0.4816, 0.1428, 0.4816, 0.1428, 0.4666, 0.07925, 0.5105, 0.07925, 0.4907, 0.09912, 0.4907, 0.09912, 0.5105, 0.1627, 0.5015, 0.1428, 0.5015, 0.1428, 0.4816, 0.1627, 0.4816, 0.1627, 0.4151, 0.1627, 0.4347, 0.1428, 0.4347, 0.1428, 0.4151, 0.1627, 0.4347, 0.1627, 0.4515, 0.1428, 0.4515, 0.1428, 0.4347, 0.1627, 0.4515, 0.1627, 0.4666, 0.1428, 0.4666, 0.1428, 0.4515, 0.0998, 0.4271, 0.1014, 0.4469, 0.08411, 0.4366, 0.08138, 0.4151, 0.1014, 0.4469, 0.1019, 0.4619, 0.08372, 0.4551, 0.08411, 0.4366, 0.1019, 0.4619, 0.1013, 0.4755, 0.08173, 0.4715, 0.08372, 0.4551, 0.1209, 0.4272, 0.1196, 0.4464, 0.1014, 0.4469, 0.0998, 0.4271, 0.1196, 0.4464, 0.1192, 0.4614, 0.1019, 0.4619, 0.1014, 0.4469, 0.1192, 0.4614, 0.1198, 0.4753, 0.1013, 0.4755, 0.1019, 0.4619, 0.1386, 0.4151, 0.1364, 0.4361, 0.1196, 0.4464, 0.1209, 0.4272, 0.1364, 0.4361, 0.1373, 0.4543, 0.1192, 0.4614, 0.1196, 0.4464, 0.1373, 0.4543, 0.1398, 0.4708, 0.1198, 0.4753, 0.1192, 0.4614, 0.02805, 0.527, 0.03599, 0.5346, 0.03248, 0.5382, 0.02403, 0.5299, 0.03599, 0.5346, 0.04523, 0.5406, 0.04253, 0.545, 0.03248, 0.5382, 0.04523, 0.5406, 0.05564, 0.5443, 0.05448, 0.5496, 0.04253, 0.545, 0.05564, 0.5443, 0.0659, 0.5443, 0.06809, 0.549, 0.05448, 0.5496, 0.01456, 0.4896, 0.0141, 0.4989, 0.009563, 0.4989, 0.01105, 0.4877, 0.0141, 0.4989, 0.01674, 0.5088, 0.01213, 0.51, 0.009563, 0.4989, 0.01674, 0.5088, 0.02156, 0.5183, 0.01716, 0.5204, 0.01213, 0.51, 0.02156, 0.5183, 0.02805, 0.527, 0.02403, 0.5299, 0.01716, 0.5204, 0.0652, 0.4326, 0.04825, 0.4496, 0.02429, 0.4496, 0.007351, 0.4326, 0.007351, 0.4087, 0.02429, 0.3917, 0.04825, 0.3917, 0.0652, 0.4087, 0.0141, 0.4989, 0.01456, 0.4896, 0.05608, 0.481, 0.05716, 0.485, 0.05564, 0.5443, 0.04523, 0.5406, 0.06929, 0.5004, 0.07287, 0.5022, 0.03599, 0.5346, 0.02805, 0.527, 0.06307, 0.4953, 0.06599, 0.4981, 0.02805, 0.527, 0.02156, 0.5183, 0.0606, 0.4921, 0.06307, 0.4953, 0.01674, 0.5088, 0.0141, 0.4989, 0.05716, 0.485, 0.05862, 0.4887, 0.0659, 0.5443, 0.05564, 0.5443, 0.07287, 0.5022, 0.07661, 0.5035, 0.04523, 0.5406, 0.03599, 0.5346, 0.06599, 0.4981, 0.06929, 0.5004])
me_cube.materials.append(mat_material_001)
me_cube.use_remesh_preserve_volume = False
me_cube.use_remesh_preserve_attributes = False
me_cube.use_mirror_vertex_groups = False
me_cube.update()

# ---- objects
ob_hemi = bpy.data.objects.new('Hemi', light_hemi_002)
ob_cylinder = bpy.data.objects.new('Cylinder', me_cylinder)
ob_cube = bpy.data.objects.new('Cube', me_cube)
ob_camera = bpy.data.objects.new('Camera', cam_camera)

# ---- transforms, parenting, visibility, modifiers, constraints
ob_hemi.location = (0.0, 2.582, 2.09)
ob_hemi.lineart.crease_threshold = 0.0
ob_cylinder.location = (0.272, 2.754, 0.07762)
ob_cylinder.rotation_euler = (-0.0, 1.571, 0.0)
ob_cylinder.scale = (0.1266, 0.1266, 0.01901)
ob_cylinder.lineart.crease_threshold = 0.0
ob_cube.location = (0.0, 0.0, 0.0)
ob_cube.lock_rotations_4d = False
ob_cube.empty_display_type = 'ARROWS'
ob_cube.lineart.crease_threshold = 0.0
ob_camera.location = (5.069, -2.257, 3.271)
ob_camera.rotation_euler = (1.109, 0.0, 0.8149)
ob_camera.lock_rotations_4d = False
ob_camera.empty_display_type = 'ARROWS'
ob_camera.color = (0.0, 0.0, 0.0, 0.0)
ob_camera.display_type = 'WIRE'
ob_camera.lineart.crease_threshold = 0.0

# ---- collection membership
col_collection_1.objects.link(ob_hemi)
col_collection_1.objects.link(ob_cylinder)
col_collection_1.objects.link(ob_cube)
col_collection_1.objects.link(ob_camera)

# ---- scene / render settings (as saved in the file)
scene.camera = ob_camera
scene.frame_start = 1; scene.frame_end = 250; scene.frame_set(1)
scene.render.engine = 'BLENDER_EEVEE_NEXT'
scene.render.dither_intensity = 0.0
scene.cycles.use_denoising = False
scene.cycles.samples = 128
scene.cycles.sampling_pattern = 'TABULATED_SOBOL'
scene.cycles.use_adaptive_sampling = False
scene.cycles.use_light_tree = False
scene.cycles.blur_glossy = 0.0
scene.cycles.sample_clamp_indirect = 0.0
scene.view_settings.view_transform = 'Standard'
bpy.context.view_layer.update()
